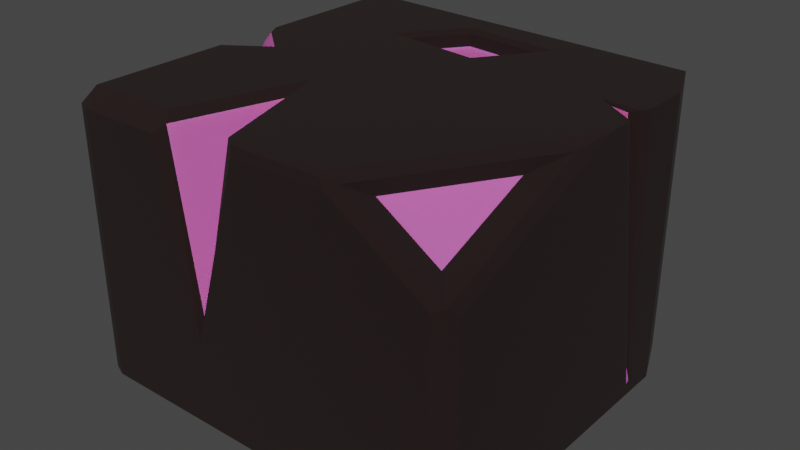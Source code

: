 # Source: Box.blend  (saved by Blender 2.80.75; exported with 4.5.12 LTS)
import bpy
from mathutils import Matrix  # noqa: F401  (used for matrix-valued properties, if any)

bpy.ops.wm.read_factory_settings(use_empty=True)
scene = bpy.context.scene
scene.name = 'Scene'

# ---- collections
col_collection = bpy.data.collections.new('Collection'); scene.collection.children.link(col_collection)

# ---- materials (node trees are filled in below, after node groups)
mat_surface = bpy.data.materials.new('surface')
mat_surface.use_transparent_shadow = False
mat_under_surface = bpy.data.materials.new('under surface')
mat_under_surface.use_transparent_shadow = False

# ---- material node trees
mat_surface.use_nodes = True; mat_surface.node_tree.nodes.clear()
_N = mat_surface.node_tree.nodes; _L = mat_surface.node_tree.links
n0 = _N.new('ShaderNodeOutputMaterial'); n0.name = 'Material Output'; n0.location = (300, 300)
n1 = _N.new('ShaderNodeBsdfPrincipled'); n1.name = 'Principled BSDF'; n1.location = (10, 300)
n1.distribution = 'GGX'
n1.subsurface_method = 'BURLEY'
n1.inputs[0].default_value = (0.01007, 0.003006, 0.002424, 1.0)
n1.inputs[2].default_value = 1.0
n1.inputs[3].default_value = 1.45
n1.inputs[27].default_value = (0.0, 0.0, 0.0, 1.0)
n1.inputs[28].default_value = 1.0
_L.new(n1.outputs[0], n0.inputs[0])
n0.is_active_output = True
mat_under_surface.use_nodes = True; mat_under_surface.node_tree.nodes.clear()
_N = mat_under_surface.node_tree.nodes; _L = mat_under_surface.node_tree.links
n0 = _N.new('ShaderNodeOutputMaterial'); n0.name = 'Material Output'; n0.location = (300, 300)
n1 = _N.new('ShaderNodeBsdfPrincipled'); n1.name = 'Principled BSDF'; n1.location = (10, 300)
n1.distribution = 'GGX'
n1.subsurface_method = 'BURLEY'
n1.inputs[0].default_value = (0.5484, 0.1213, 0.4235, 1.0)
n1.inputs[2].default_value = 1.0
n1.inputs[3].default_value = 1.45
n1.inputs[8].default_value = 1.0
n1.inputs[10].default_value = 0.4591
n1.inputs[13].default_value = 0.0
n1.inputs[27].default_value = (0.0, 0.0, 0.0, 1.0)
n1.inputs[28].default_value = 1.0
_L.new(n1.outputs[0], n0.inputs[0])
n0.is_active_output = True

# ---- world
world_world = bpy.data.worlds.new('World'); scene.world = world_world
world_world.use_nodes = True; world_world.node_tree.nodes.clear()
_N = world_world.node_tree.nodes; _L = world_world.node_tree.links
n0 = _N.new('ShaderNodeOutputWorld'); n0.name = 'World Output'; n0.location = (300, 300)
n1 = _N.new('ShaderNodeBackground'); n1.name = 'Background'; n1.location = (10, 300)
n1.inputs[0].default_value = (0.05088, 0.05088, 0.05088, 1.0)
_L.new(n1.outputs[0], n0.inputs[0])
n0.is_active_output = True
world_world.color = (0.05088, 0.05088, 0.05088)
world_world.use_sun_shadow = False
world_world.sun_shadow_jitter_overblur = 0.0

# ---- meshes
me_cube_003 = bpy.data.meshes.new('Cube.003')
me_cube_003.from_pydata([(0.9022, -0.3509, 0.6465), (1.045, 0.05043, 0.7357), (1.023, -0.1724, 0.7198), (0.9022, -0.8503, 0.4458), (1.024, -0.9769, 0.3912), (0.5934, -0.8503, 0.6465), (0.5261, -0.9752, 0.7198), (-0.961, -0.916, 0.7357), (0.4762, -1.0, 0.683), (0.4279, -0.9473, 0.7357), (0.4467, -0.9903, 0.7294), (-0.3095, -0.96, -0.2205), (-0.01972, -1.0, 0.683), (-0.0791, -0.9509, 0.7321), (-0.2832, -0.2653, 0.7357), (-0.2815, -0.4177, 0.6954), (-0.4864, -0.916, 0.7357), (-0.4498, -0.9563, 0.6953), (-0.03583, -0.9473, 0.7357), (-0.9437, -1.0, -0.7357), (-1.015, -0.9703, -0.7357), (-0.9437, -1.0, 0.6516), (-1.045, -0.8987, 0.6516), (-1.015, -0.9703, 0.6516), (0.9665, -1.0, -0.7357), (1.045, -0.9215, -0.7357), (1.022, -0.977, -0.7357), (1.045, -0.9215, 0.3442), (0.9665, -1.0, 0.3637), (1.022, -0.977, 0.3368), (1.045, 0.6278, -0.7357), (1.045, 0.6278, 0.7357), (0.936, 0.891, 0.7357), (-0.961, 0.8986, 0.7357), (-0.919, 0.9703, 0.7357), (-1.045, 0.8986, 0.6516), (-1.045, 0.9703, 0.6096), (-0.9558, 1.0, 0.5974), (-1.02, 0.9913, 0.5631), (0.6728, 1.0, 0.6008), (0.7499, 0.9681, 0.6962), (-1.02, 0.9769, -0.5734), (-0.8868, 0.9913, 0.6962), (-1.045, -0.8987, -0.5924), (-1.036, -0.9197, -0.6937), (-1.045, 0.9201, -0.5924), (-1.02, 0.9748, -0.7357), (-1.038, 0.9336, -0.6937), (0.6728, 1.0, -0.5598), (0.936, 0.891, -0.7357), (0.7499, 0.9681, -0.6842), (-0.9591, 1.0, -0.5598), (-0.9769, 0.9926, -0.6842), (1.045, 0.1754, 0.7357), (1.045, 0.4178, -0.7357), (1.018, 0.4374, -0.5532), (1.045, 0.4826, -0.7357), (1.037, 0.4371, -0.6822), (1.045, 0.3788, 0.7357), (1.017, 0.3255, 0.7357), (1.037, 0.4546, -0.669), (0.8263, 0.3463, 0.718), (1.037, 0.2034, 0.7357), (1.018, 0.2279, 0.718), (0.9671, 0.3165, 0.7167), (0.8237, 0.3451, 0.7357), (-0.499, -1.0, 0.6516), (-0.3116, -1.0, -0.288), (-1.02, 0.9755, -0.6864), (1.045, 0.6168, -0.7357), (0.6453, 1.0, -0.5598), (0.936, 0.891, -0.6109), (1.045, 0.6278, -0.7307), (-0.02806, -0.9904, 0.7294), (-1.045, 0.01067, -0.5924), (-0.7182, -0.03017, 0.7356), (-0.7631, -0.02712, 0.7183), (-1.045, -0.01945, 0.3516), (-1.029, -0.02086, 0.4029), (-1.029, -0.1669, 0.6476), (-1.045, -0.1987, 0.6516), (-0.9597, 0.1405, 0.7184), (-0.961, 0.1768, 0.7357), (-1.029, 0.1512, 0.6494), (-1.045, 0.1897, 0.6516), (-0.9579, -0.1607, 0.7184), (-0.961, -0.194, 0.7357), (-0.5543, 0.4386, 0.7356), (0.1062, 0.3552, 0.7356), (0.4175, 0.7994, 0.7357), (-0.2269, 0.8676, 0.7357), (-0.1891, 0.7799, 0.7118), (-0.1999, 0.805, 0.7357), (0.311, 0.7509, 0.7357), (0.2682, 0.7315, 0.7118), (0.06681, 0.4441, 0.7118), (0.07808, 0.4186, 0.7356), (-0.4445, 0.4846, 0.7356), (-0.4004, 0.5031, 0.7118), (-0.1854, 0.7713, 0.6376), (-0.1891, 0.7799, 0.6458), (0.2682, 0.7315, 0.6458), (0.2535, 0.7248, 0.6376), (0.06294, 0.4528, 0.6376), (0.06681, 0.4441, 0.6457), (-0.4004, 0.5031, 0.6457), (-0.3853, 0.5094, 0.6375)], [], [(30, 49, 46, 20, 19, 24, 26, 25, 54, 56, 69), (19, 21, 66, 67, 12, 8, 28, 24), (55, 60, 57), (1, 27, 4, 2), (12, 67, 11, 13), (13, 11, 15), (36, 45, 41, 38), (58, 31, 72, 69, 56), (10, 2, 6), (4, 6, 5, 3), (4, 28, 8, 10, 6), (2, 4, 3, 0), (6, 2, 0, 5), (3, 5, 0), (10, 73, 18, 9), (8, 12, 73, 10), (36, 38, 37, 42, 34), (15, 17, 16, 14), (14, 18, 13, 15), (7, 16, 66, 21), (21, 23, 7), (23, 22, 7), (80, 86, 7, 22), (20, 23, 21, 19), (62, 65, 61, 63), (27, 29, 4), (29, 28, 4), (24, 28, 29, 26), (26, 29, 27, 25), (38, 41, 51, 37), (32, 71, 72, 31), (63, 61, 55), (36, 34, 33, 35), (7, 86, 14, 16), (48, 39, 37, 51, 70), (37, 39, 40, 42), (42, 40, 32, 34), (20, 46, 47, 44), (44, 47, 45, 74, 43), (20, 44, 43, 22, 23), (48, 70, 51, 52, 50), (50, 52, 46, 49), (32, 40, 71), (54, 53, 62, 57), (25, 27, 1, 53, 54), (60, 59, 58, 56), (57, 62, 63, 55), (64, 55, 61), (64, 61, 65, 59), (55, 64, 59, 60), (67, 66, 17, 11), (17, 15, 11), (13, 18, 73), (66, 16, 17), (41, 45, 47, 68), (51, 41, 68, 52), (52, 68, 46), (68, 47, 46), (72, 71, 49, 30), (69, 72, 30), (71, 48, 50, 49), (71, 40, 39, 48), (73, 12, 13), (57, 60, 56, 54), (34, 75, 82, 33), (53, 75, 88, 62), (33, 82, 84, 35), (45, 36, 35, 84, 77, 74), (74, 77, 80, 22, 43), (83, 81, 76, 78), (9, 18, 14), (53, 1, 9, 14), (65, 31, 58, 59), (14, 86, 75, 53), (88, 89, 65, 62), (2, 10, 9, 1), (78, 79, 80, 77), (86, 80, 79, 85), (77, 84, 83, 78), (81, 83, 84, 82), (76, 81, 82, 75), (75, 86, 85, 76), (79, 78, 76, 85), (87, 75, 34, 90), (32, 89, 90, 34), (65, 89, 32, 31), (88, 75, 87), (94, 95, 104, 101), (95, 98, 105, 104), (93, 92, 90, 89), (98, 91, 100, 105), (97, 96, 88, 87), (96, 93, 89, 88), (92, 97, 87, 90), (98, 95, 96, 97), (94, 91, 92, 93), (95, 94, 93, 96), (97, 92, 91, 98), (99, 102, 103, 106), (106, 103, 104, 105), (102, 99, 100, 101), (103, 102, 101, 104), (105, 100, 99, 106), (91, 94, 101, 100)])
me_cube_003.polygons.foreach_set('material_index', [0, 0, 1, 0, 0, 1, 0, 0, 0, 0, 0, 0, 0, 1, 0, 0, 0, 0, 0, 0, 0, 0, 0, 0, 0, 0, 0, 0, 0, 0, 0, 1, 0, 0, 0, 0, 0, 0, 0, 0, 0, 0, 0, 0, 0, 0, 0, 1, 0, 0, 0, 1, 0, 0, 0, 0, 0, 0, 0, 0, 0, 0, 0, 0, 0, 0, 0, 0, 0, 1, 0, 0, 0, 0, 0, 0, 0, 0, 0, 0, 0, 0, 1, 0, 0, 0, 0, 0, 0, 0, 0, 0, 0, 0, 0, 0, 0, 0, 1, 1, 1, 1, 1, 0])
_uv = me_cube_003.uv_layers.new(name='UVMap')
_uv.uv.foreach_set('vector', [0.125, 0.5465, 0.296, 0.3379, 0.374, 0.501, 0.3738, 0.7488, 0.3629, 0.75, 0.1344, 0.75, 0.1277, 0.7471, 0.125, 0.7402, 0.125, 0.5728, 0.125, 0.5647, 0.125, 0.5479, 0.375, 0.7621, 0.6107, 0.7621, 0.6107, 0.8153, 0.4511, 0.8377, 0.6161, 0.8726, 0.6161, 0.932, 0.5618, 0.9906, 0.375, 0.9906, 0.4337, 0.231, 0.3973, 0.1994, 0.3934, 0.1967, 0.625, 0.1313, 0.5585, 0.00981, 0.5689, 0.002659, 0.6238, 0.103, 0.6161, 0.8726, 0.4511, 0.8377, 0.4645, 0.84, 0.6161, 0.8662, 0.7396, 0.7442, 0.4726, 0.8245, 0.706, 0.6807, 0.6036, 0.5037, 0.3993, 0.51, 0.401, 0.5008, 0.5901, 0.499, 0.625, 0.1724, 0.625, 0.2035, 0.3758, 0.2035, 0.375, 0.2021, 0.375, 0.1853, 0.8039, 0.7491, 0.8735, 0.6473, 0.8141, 0.7476, 0.5748, 0.02254, 0.8086, 0.7375, 0.7546, 0.5652, 0.6092, 0.1206, 0.567, 0.9984, 0.5618, 0.9906, 0.6161, 0.932, 0.6246, 0.9287, 0.624, 0.9387, 0.6238, 0.103, 0.5689, 0.002659, 0.6092, 0.1206, 0.6433, 0.183, 0.8085, 0.7356, 0.6296, 0.1211, 0.6433, 0.183, 0.7546, 0.5652, 0.6092, 0.1206, 0.7546, 0.5652, 0.6433, 0.183, 0.8039, 0.7491, 0.6207, 0.8726, 0.625, 0.8725, 0.8012, 0.7434, 0.6161, 0.932, 0.6161, 0.8726, 0.6207, 0.8726, 0.8039, 0.7491, 0.6107, 0.5, 0.5901, 0.499, 0.6021, 0.4889, 0.6185, 0.4824, 0.625, 0.4899, 0.706, 0.6807, 0.6247, 0.8091, 0.6377, 0.7988, 0.7165, 0.6742, 0.7148, 0.6582, 0.7457, 0.7434, 0.7396, 0.7442, 0.706, 0.6807, 0.6333, 0.7395, 0.6795, 0.7395, 0.6745, 0.75, 0.6342, 0.75, 0.6342, 0.75, 0.627, 0.7475, 0.6308, 0.7427, 0.627, 0.7475, 0.6283, 0.7458, 0.6308, 0.7427, 0.6107, 0.6498, 0.6298, 0.6512, 0.6264, 0.7427, 0.6107, 0.7373, 0.3738, 0.7488, 0.6107, 0.75, 0.6107, 0.7621, 0.375, 0.7621, 0.8736, 0.5991, 0.8485, 0.5819, 0.8428, 0.5771, 0.8657, 0.5919, 0.5585, 0.00981, 0.5591, 0.001013, 0.5668, 0.002305, 0.5591, 0.001013, 0.5648, 0.001965, 0.5668, 0.002305, 0.375, 0.9906, 0.5618, 0.9906, 0.5531, 1.0, 0.375, 1.0, 0.375, 0.0, 0.5531, 0.0, 0.5585, 0.00981, 0.375, 0.00981, 0.5901, 0.499, 0.401, 0.5008, 0.4049, 0.4897, 0.6009, 0.4897, 0.704, 0.3379, 0.3306, 0.3379, 0.3758, 0.2035, 0.625, 0.2035, 0.8657, 0.5919, 0.8428, 0.5771, 0.4337, 0.231, 0.6107, 0.5, 0.6351, 0.5, 0.635, 0.5127, 0.6107, 0.5127, 0.6333, 0.7395, 0.634, 0.6492, 0.7148, 0.6582, 0.6795, 0.7395, 0.4049, 0.2945, 0.6021, 0.2945, 0.6009, 0.4897, 0.4049, 0.4897, 0.4049, 0.2978, 0.6021, 0.4889, 0.6021, 0.2945, 0.625, 0.2945, 0.625, 0.4728, 0.6522, 0.5, 0.8305, 0.5, 0.704, 0.3379, 0.64, 0.5036, 0.3738, 0.7488, 0.374, 0.501, 0.3773, 0.5097, 0.3773, 0.7385, 0.3773, 0.7385, 0.3773, 0.5097, 0.3993, 0.51, 0.3993, 0.6237, 0.3993, 0.7373, 0.3738, 0.7488, 0.3773, 0.7385, 0.3993, 0.7373, 0.6107, 0.7373, 0.6107, 0.75, 0.4049, 0.2945, 0.4049, 0.2978, 0.4049, 0.4897, 0.375, 0.4897, 0.375, 0.2945, 0.1695, 0.5, 0.3647, 0.5, 0.374, 0.501, 0.296, 0.3379, 0.704, 0.3379, 0.6396, 0.3072, 0.3306, 0.3379, 0.375, 0.1772, 0.625, 0.1469, 0.625, 0.151, 0.3842, 0.1802, 0.375, 0.00981, 0.5585, 0.00981, 0.625, 0.1313, 0.625, 0.1469, 0.375, 0.1772, 0.3861, 0.1805, 0.6245, 0.1623, 0.625, 0.1724, 0.375, 0.1853, 0.3934, 0.1967, 0.875, 0.599, 0.8657, 0.5919, 0.4337, 0.231, 0.8592, 0.5804, 0.4337, 0.231, 0.8428, 0.5771, 0.8592, 0.5804, 0.8428, 0.5771, 0.8485, 0.5819, 0.8699, 0.5831, 0.4337, 0.231, 0.8592, 0.5804, 0.874, 0.5869, 0.3973, 0.1994, 0.4511, 0.8377, 0.6107, 0.8153, 0.6236, 0.8101, 0.4686, 0.8269, 0.6247, 0.8091, 0.706, 0.6807, 0.4686, 0.8269, 0.7396, 0.7442, 0.625, 0.8725, 0.6207, 0.8726, 0.6745, 0.75, 0.6795, 0.7395, 0.6809, 0.745, 0.401, 0.5008, 0.3993, 0.51, 0.3773, 0.5097, 0.3822, 0.501, 0.4049, 0.4897, 0.401, 0.5008, 0.3822, 0.501, 0.3834, 0.493, 0.3834, 0.493, 0.3822, 0.501, 0.374, 0.501, 0.3822, 0.501, 0.3773, 0.5097, 0.374, 0.501, 0.3758, 0.2035, 0.3306, 0.3379, 0.296, 0.3379, 0.375, 0.2035, 0.375, 0.2021, 0.3758, 0.2035, 0.375, 0.2035, 0.3306, 0.3379, 0.4049, 0.2945, 0.3629, 0.3072, 0.296, 0.3379, 0.3306, 0.3379, 0.6396, 0.3072, 0.6021, 0.2945, 0.4049, 0.2945, 0.6207, 0.8726, 0.6161, 0.8726, 0.7396, 0.7442, 0.3934, 0.1967, 0.3973, 0.1994, 0.375, 0.1853, 0.375, 0.1772, 0.64, 0.5036, 0.6566, 0.6221, 0.6343, 0.6029, 0.635, 0.5127, 0.875, 0.6031, 0.6574, 0.623, 0.761, 0.5791, 0.8736, 0.5991, 0.635, 0.5127, 0.6316, 0.6042, 0.6107, 0.6013, 0.6107, 0.5127, 0.3993, 0.51, 0.6036, 0.5037, 0.6107, 0.5127, 0.6107, 0.6013, 0.5597, 0.6274, 0.3993, 0.6237, 0.3993, 0.6237, 0.5597, 0.6274, 0.6107, 0.6498, 0.6107, 0.7373, 0.3993, 0.7373, 0.6117, 0.6061, 0.629, 0.6082, 0.6494, 0.6228, 0.57, 0.6273, 0.8012, 0.7434, 0.7457, 0.7434, 0.7148, 0.6582, 0.875, 0.6031, 0.875, 0.6187, 0.8012, 0.7434, 0.7148, 0.6582, 0.8485, 0.5819, 0.875, 0.5465, 0.875, 0.5776, 0.8699, 0.5831, 0.7148, 0.6582, 0.6345, 0.6498, 0.6576, 0.6232, 0.875, 0.6031, 0.761, 0.5791, 0.7198, 0.4359, 0.8485, 0.5819, 0.8736, 0.5991, 0.8735, 0.6473, 0.8039, 0.7491, 0.8012, 0.7434, 0.875, 0.6187, 0.57, 0.6273, 0.6113, 0.6459, 0.6107, 0.6498, 0.5597, 0.6274, 0.6298, 0.6512, 0.6107, 0.6498, 0.6113, 0.6459, 0.6279, 0.6462, 0.5597, 0.6274, 0.6107, 0.6013, 0.6117, 0.6061, 0.57, 0.6273, 0.629, 0.6082, 0.6117, 0.6061, 0.6107, 0.6013, 0.6316, 0.6042, 0.6494, 0.6228, 0.629, 0.6082, 0.6343, 0.6029, 0.6566, 0.6221, 0.6576, 0.6232, 0.6345, 0.6498, 0.6347, 0.6458, 0.6528, 0.6237, 0.6113, 0.6459, 0.57, 0.6273, 0.6494, 0.6228, 0.6279, 0.6462, 0.6808, 0.5677, 0.6574, 0.623, 0.64, 0.5036, 0.684, 0.4733, 0.704, 0.3379, 0.7198, 0.4359, 0.684, 0.4733, 0.64, 0.5036, 0.8485, 0.5819, 0.7198, 0.4359, 0.704, 0.3379, 0.875, 0.5465, 0.761, 0.5791, 0.6574, 0.623, 0.6808, 0.5677, 0.721, 0.4657, 0.7451, 0.5555, 0.7451, 0.5555, 0.721, 0.4657, 0.7451, 0.5555, 0.6922, 0.5517, 0.6922, 0.5517, 0.7451, 0.5555, 0.7207, 0.4572, 0.6895, 0.4837, 0.684, 0.4733, 0.7198, 0.4359, 0.6922, 0.5517, 0.6917, 0.4879, 0.6917, 0.4879, 0.6922, 0.5517, 0.6889, 0.5562, 0.7497, 0.5623, 0.761, 0.5791, 0.6808, 0.5677, 0.7497, 0.5623, 0.7207, 0.4572, 0.7198, 0.4359, 0.761, 0.5791, 0.6895, 0.4837, 0.6889, 0.5562, 0.6808, 0.5677, 0.684, 0.4733, 0.6922, 0.5517, 0.7451, 0.5555, 0.7497, 0.5623, 0.6889, 0.5562, 0.721, 0.4657, 0.6917, 0.4879, 0.6895, 0.4837, 0.7207, 0.4572, 0.7451, 0.5555, 0.721, 0.4657, 0.7207, 0.4572, 0.7497, 0.5623, 0.6889, 0.5562, 0.6895, 0.4837, 0.6917, 0.4879, 0.6922, 0.5517, 0.6925, 0.4894, 0.721, 0.4685, 0.7436, 0.5532, 0.6932, 0.55, 0.6932, 0.55, 0.7436, 0.5532, 0.7451, 0.5555, 0.6922, 0.5517, 0.721, 0.4685, 0.6925, 0.4894, 0.6917, 0.4879, 0.721, 0.4657, 0.7436, 0.5532, 0.721, 0.4685, 0.721, 0.4657, 0.7451, 0.5555, 0.6922, 0.5517, 0.6917, 0.4879, 0.6925, 0.4894, 0.6932, 0.55, 0.6917, 0.4879, 0.721, 0.4657, 0.721, 0.4657, 0.6917, 0.4879])
me_cube_003.materials.append(mat_surface)
me_cube_003.materials.append(mat_under_surface)
me_cube_003.use_remesh_preserve_volume = False
me_cube_003.use_remesh_preserve_attributes = False
me_cube_003.use_mirror_vertex_groups = False
me_cube_003.update()

# ---- objects
ob_cube = bpy.data.objects.new('Cube', me_cube_003)

# ---- transforms, parenting, visibility, modifiers, constraints
ob_cube.location = (0.0, 0.0, 0.0)
ob_cube.lineart.crease_threshold = 0.0

# ---- collection membership
col_collection.objects.link(ob_cube)

# ---- scene / render settings (as saved in the file)
scene.frame_start = 1; scene.frame_end = 250; scene.frame_set(1)
scene.render.engine = 'BLENDER_EEVEE_NEXT'
scene.cycles.use_denoising = False
scene.cycles.samples = 128
scene.cycles.sampling_pattern = 'TABULATED_SOBOL'
scene.cycles.use_adaptive_sampling = False
scene.cycles.use_light_tree = False
scene.view_settings.view_transform = 'Filmic'
bpy.context.view_layer.update()

# ---- added for rendering (the .blend has no active camera and no usable light): camera, sun
cam_auto = bpy.data.cameras.new('AutoCamera')
cam_auto.lens = 50.0
cam_auto.sensor_width = 36.0
cam_auto.clip_end = 1000.0
ob_auto_camera = bpy.data.objects.new('AutoCamera', cam_auto)
scene.collection.objects.link(ob_auto_camera)
ob_auto_camera.location = (3.00279, -3.60334, 2.40223)
ob_auto_camera.rotation_euler = (1.09748, -7.21219e-08, 0.694738)
scene.camera = ob_auto_camera
light_auto_sun = bpy.data.lights.new('AutoSun', 'SUN')
light_auto_sun.energy = 3.0
light_auto_sun.angle = 0.0523599
ob_auto_sun = bpy.data.objects.new('AutoSun', light_auto_sun)
scene.collection.objects.link(ob_auto_sun)
ob_auto_sun.rotation_euler = (0.872665, 0.174533, 0.523599)
bpy.context.view_layer.update()
